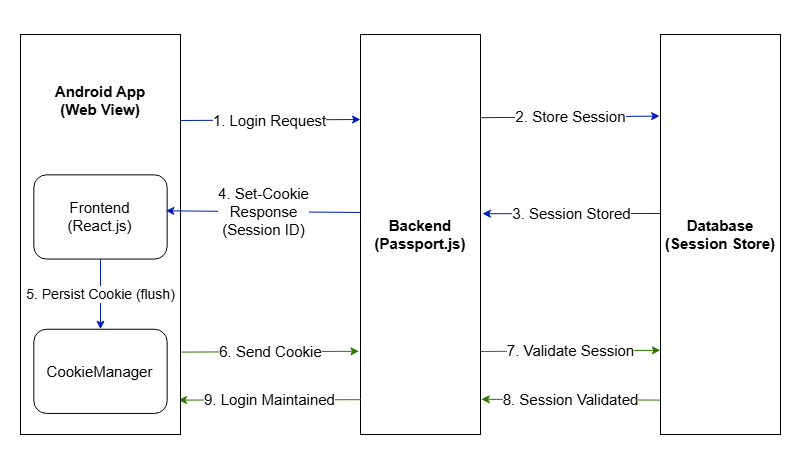

The diagram above was exported from draw.io. Its source (the exported page's mxGraphModel, read from the mxfile embedded in the PNG):
<mxGraphModel dx="1425" dy="50" grid="1" gridSize="10" guides="1" tooltips="1" connect="1" arrows="1" fold="1" page="1" pageScale="1" pageWidth="400" pageHeight="468" math="0" shadow="0">
  <root>
    <mxCell id="0" />
    <mxCell id="1" parent="0" />
    <mxCell id="mecHOiTVKHPU9o8RrlGq-2" parent="1" style="rounded=0;whiteSpace=wrap;html=1;fontSize=13;" value="&lt;b&gt;&lt;font style=&quot;font-size: 15px;&quot;&gt;Backend&lt;/font&gt;&lt;/b&gt;&lt;div&gt;&lt;b&gt;&lt;font style=&quot;font-size: 15px;&quot;&gt;(Passport.js)&lt;/font&gt;&lt;/b&gt;&lt;/div&gt;" vertex="1">
      <mxGeometry height="400" width="120" x="360" y="502" as="geometry" />
    </mxCell>
    <mxCell id="mecHOiTVKHPU9o8RrlGq-4" parent="1" style="rounded=0;whiteSpace=wrap;html=1;fontSize=13;" value="&lt;b&gt;&lt;font style=&quot;font-size: 15px;&quot;&gt;Database&lt;/font&gt;&lt;/b&gt;&lt;div&gt;&lt;b&gt;&lt;font style=&quot;font-size: 15px;&quot;&gt;(Session Store)&lt;/font&gt;&lt;/b&gt;&lt;/div&gt;" vertex="1">
      <mxGeometry height="400" width="120" x="660" y="502" as="geometry" />
    </mxCell>
    <mxCell id="mecHOiTVKHPU9o8RrlGq-8" edge="1" parent="1" source="mecHOiTVKHPU9o8RrlGq-1" style="endArrow=classic;html=1;rounded=0;exitX=0.999;exitY=0.215;exitDx=0;exitDy=0;exitPerimeter=0;fillColor=#0050ef;strokeColor=#001DBC;fontSize=15;" value="&lt;font&gt;1. Login Request&lt;/font&gt;">
      <mxGeometry height="50" relative="1" width="50" x="-0.0081" as="geometry">
        <mxPoint as="offset" />
        <mxPoint x="290" y="692" as="sourcePoint" />
        <mxPoint x="360" y="587" as="targetPoint" />
      </mxGeometry>
    </mxCell>
    <mxCell id="mecHOiTVKHPU9o8RrlGq-11" edge="1" parent="1" source="mecHOiTVKHPU9o8RrlGq-2" style="endArrow=classic;html=1;rounded=0;exitX=1.006;exitY=0.208;exitDx=0;exitDy=0;exitPerimeter=0;fillColor=#0050ef;strokeColor=#001DBC;fontSize=15;entryX=-0.007;entryY=0.204;entryDx=0;entryDy=0;entryPerimeter=0;" target="mecHOiTVKHPU9o8RrlGq-4" value="&lt;font&gt;2. Store Session&lt;/font&gt;">
      <mxGeometry height="50" relative="1" width="50" as="geometry">
        <mxPoint x="290" y="692" as="sourcePoint" />
        <mxPoint x="660" y="581" as="targetPoint" />
      </mxGeometry>
    </mxCell>
    <mxCell id="mecHOiTVKHPU9o8RrlGq-12" edge="1" parent="1" style="endArrow=classic;html=1;rounded=0;entryX=1.016;entryY=0.448;entryDx=0;entryDy=0;entryPerimeter=0;fillColor=#0050ef;strokeColor=#001DBC;fontSize=15;" target="mecHOiTVKHPU9o8RrlGq-2" value="3. Session Stored">
      <mxGeometry height="50" relative="1" width="50" as="geometry">
        <mxPoint x="660" y="681" as="sourcePoint" />
        <mxPoint x="500" y="684" as="targetPoint" />
      </mxGeometry>
    </mxCell>
    <mxCell id="mecHOiTVKHPU9o8RrlGq-14" edge="1" parent="1" source="mecHOiTVKHPU9o8RrlGq-1" style="endArrow=classic;html=1;rounded=0;entryX=-0.013;entryY=0.792;entryDx=0;entryDy=0;entryPerimeter=0;fillColor=#60a917;strokeColor=#2D7600;fontSize=15;exitX=1.005;exitY=0.794;exitDx=0;exitDy=0;exitPerimeter=0;" target="mecHOiTVKHPU9o8RrlGq-2" value="&lt;font&gt;6. Send Cookie&lt;/font&gt;">
      <mxGeometry height="50" relative="1" width="50" as="geometry">
        <mxPoint x="340" y="752" as="sourcePoint" />
        <mxPoint x="430" y="762" as="targetPoint" />
      </mxGeometry>
    </mxCell>
    <mxCell id="mecHOiTVKHPU9o8RrlGq-15" edge="1" parent="1" style="endArrow=classic;html=1;rounded=0;entryX=-0.001;entryY=0.792;entryDx=0;entryDy=0;entryPerimeter=0;fillColor=#60a917;strokeColor=#2D7600;fontSize=15;" value="7. Validate Session">
      <mxGeometry height="50" relative="1" width="50" as="geometry">
        <mxPoint x="480" y="819" as="sourcePoint" />
        <mxPoint x="659.8800000000001" y="817.8000000000001" as="targetPoint" />
      </mxGeometry>
    </mxCell>
    <mxCell id="mecHOiTVKHPU9o8RrlGq-16" edge="1" parent="1" source="mecHOiTVKHPU9o8RrlGq-4" style="endArrow=classic;html=1;rounded=0;exitX=-0.002;exitY=0.914;exitDx=0;exitDy=0;exitPerimeter=0;entryX=1.006;entryY=0.912;entryDx=0;entryDy=0;entryPerimeter=0;fillColor=#60a917;strokeColor=#2D7600;fontSize=15;" target="mecHOiTVKHPU9o8RrlGq-2" value="8. Session Validated">
      <mxGeometry height="50" relative="1" width="50" as="geometry">
        <mxPoint x="290" y="692" as="sourcePoint" />
        <mxPoint x="340" y="642" as="targetPoint" />
      </mxGeometry>
    </mxCell>
    <mxCell id="mecHOiTVKHPU9o8RrlGq-17" edge="1" parent="1" source="mecHOiTVKHPU9o8RrlGq-2" style="endArrow=classic;html=1;rounded=0;entryX=0.987;entryY=0.914;entryDx=0;entryDy=0;entryPerimeter=0;fontSize=15;fillColor=#60a917;strokeColor=#2D7600;exitX=0.004;exitY=0.913;exitDx=0;exitDy=0;exitPerimeter=0;" target="mecHOiTVKHPU9o8RrlGq-1" value="9. Login Maintained">
      <mxGeometry height="50" relative="1" width="50" as="geometry">
        <mxPoint x="460" y="782" as="sourcePoint" />
        <mxPoint x="340" y="642" as="targetPoint" />
      </mxGeometry>
    </mxCell>
    <mxCell id="mecHOiTVKHPU9o8RrlGq-18" connectable="0" parent="1" style="group;fontSize=18;" value="" vertex="1">
      <mxGeometry height="400" width="160" x="20" y="502" as="geometry" />
    </mxCell>
    <mxCell id="mecHOiTVKHPU9o8RrlGq-1" parent="mecHOiTVKHPU9o8RrlGq-18" style="rounded=0;whiteSpace=wrap;html=1;fontSize=13;" value="&lt;b&gt;&lt;font style=&quot;font-size: 15px;&quot;&gt;Android App&lt;/font&gt;&lt;/b&gt;&lt;div&gt;&lt;b&gt;&lt;font style=&quot;font-size: 15px;&quot;&gt;(Web View)&lt;/font&gt;&lt;/b&gt;&lt;/div&gt;&lt;div&gt;&lt;b&gt;&lt;font style=&quot;font-size: 15px;&quot;&gt;&lt;br&gt;&lt;/font&gt;&lt;/b&gt;&lt;/div&gt;&lt;div&gt;&lt;b&gt;&lt;font style=&quot;font-size: 15px;&quot;&gt;&lt;br&gt;&lt;/font&gt;&lt;/b&gt;&lt;/div&gt;&lt;div&gt;&lt;b&gt;&lt;font style=&quot;font-size: 15px;&quot;&gt;&lt;br&gt;&lt;/font&gt;&lt;/b&gt;&lt;/div&gt;&lt;div&gt;&lt;b&gt;&lt;font style=&quot;font-size: 15px;&quot;&gt;&lt;br&gt;&lt;/font&gt;&lt;/b&gt;&lt;/div&gt;&lt;div&gt;&lt;b&gt;&lt;font style=&quot;font-size: 15px;&quot;&gt;&lt;br&gt;&lt;/font&gt;&lt;/b&gt;&lt;/div&gt;&lt;div&gt;&lt;font style=&quot;font-size: 15px;&quot;&gt;&lt;br&gt;&lt;/font&gt;&lt;/div&gt;&lt;div&gt;&lt;font style=&quot;font-size: 15px;&quot;&gt;&lt;br&gt;&lt;/font&gt;&lt;/div&gt;&lt;div&gt;&lt;font style=&quot;font-size: 15px;&quot;&gt;&lt;br&gt;&lt;/font&gt;&lt;/div&gt;&lt;div&gt;&lt;font style=&quot;font-size: 15px;&quot;&gt;&lt;br&gt;&lt;/font&gt;&lt;/div&gt;&lt;div&gt;&lt;font style=&quot;font-size: 15px;&quot;&gt;&lt;br&gt;&lt;/font&gt;&lt;/div&gt;&lt;div&gt;&lt;font style=&quot;font-size: 15px;&quot;&gt;&lt;br&gt;&lt;/font&gt;&lt;/div&gt;&lt;div&gt;&lt;font style=&quot;font-size: 15px;&quot;&gt;&lt;br&gt;&lt;/font&gt;&lt;/div&gt;&lt;div&gt;&lt;font style=&quot;font-size: 15px;&quot;&gt;&lt;br&gt;&lt;/font&gt;&lt;/div&gt;&lt;div&gt;&lt;font style=&quot;font-size: 15px;&quot;&gt;&lt;br&gt;&lt;/font&gt;&lt;/div&gt;&lt;div&gt;&lt;br&gt;&lt;/div&gt;" vertex="1">
      <mxGeometry height="400" width="160" as="geometry" />
    </mxCell>
    <mxCell id="mecHOiTVKHPU9o8RrlGq-5" parent="mecHOiTVKHPU9o8RrlGq-18" style="rounded=1;whiteSpace=wrap;html=1;fontSize=13;" value="&lt;div&gt;&lt;font style=&quot;font-size: 15px;&quot;&gt;Frontend&lt;/font&gt;&lt;/div&gt;&lt;font style=&quot;font-size: 15px;&quot;&gt;(React.js)&lt;/font&gt;" vertex="1">
      <mxGeometry height="84.21052631578948" width="133.33333333333334" x="13.333333333333334" y="140.35087719298247" as="geometry" />
    </mxCell>
    <mxCell id="mecHOiTVKHPU9o8RrlGq-6" parent="mecHOiTVKHPU9o8RrlGq-18" style="rounded=1;whiteSpace=wrap;html=1;fontSize=13;" value="&lt;font style=&quot;font-size: 15px;&quot;&gt;CookieManager&lt;/font&gt;" vertex="1">
      <mxGeometry height="84.21052631578948" width="133.33333333333334" x="13.333333333333334" y="294.7368421052631" as="geometry" />
    </mxCell>
    <mxCell id="mecHOiTVKHPU9o8RrlGq-7" edge="1" parent="mecHOiTVKHPU9o8RrlGq-18" source="mecHOiTVKHPU9o8RrlGq-5" style="endArrow=classic;html=1;rounded=0;exitX=0.5;exitY=1;exitDx=0;exitDy=0;fillColor=#0050ef;strokeColor=#001DBC;fontSize=14;" target="mecHOiTVKHPU9o8RrlGq-6" value="&lt;font&gt;5. Persist Cookie (flush)&lt;/font&gt;">
      <mxGeometry height="50" relative="1" width="50" as="geometry">
        <mxPoint x="93.33333333333334" y="238.59649122807016" as="sourcePoint" />
        <mxPoint x="160" y="168.42105263157896" as="targetPoint" />
      </mxGeometry>
    </mxCell>
    <mxCell id="mecHOiTVKHPU9o8RrlGq-13" edge="1" parent="1" style="endArrow=classic;html=1;rounded=0;fillColor=#0050ef;strokeColor=#001DBC;fontSize=15;entryX=0.99;entryY=0.427;entryDx=0;entryDy=0;entryPerimeter=0;" target="mecHOiTVKHPU9o8RrlGq-5" value="&lt;font&gt;4. Set-Cookie&lt;/font&gt;&lt;div&gt;&lt;font&gt;Response&lt;/font&gt;&lt;/div&gt;&lt;div&gt;&lt;font&gt;(Session ID)&lt;/font&gt;&lt;/div&gt;">
      <mxGeometry height="50" relative="1" width="50" as="geometry">
        <mxPoint x="360" y="680" as="sourcePoint" />
        <mxPoint x="228" y="680" as="targetPoint" />
      </mxGeometry>
    </mxCell>
  </root>
</mxGraphModel>